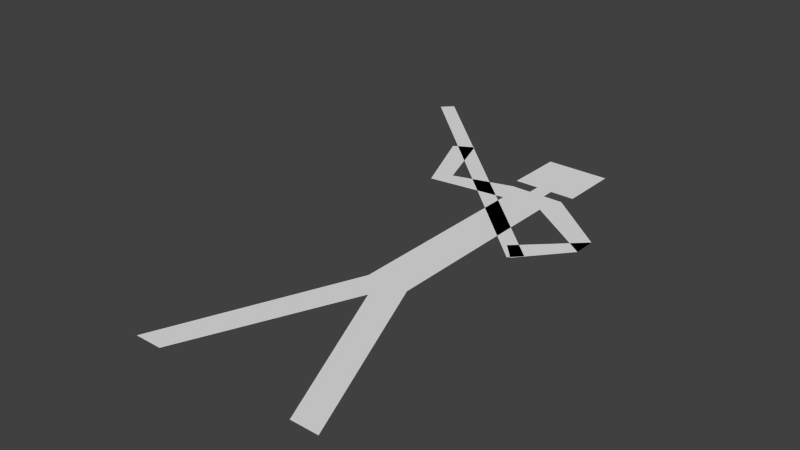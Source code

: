 # Source: stickman.blend  (saved by Blender 2.75.0; exported with 4.5.12 LTS)
import bpy
from mathutils import Matrix  # noqa: F401  (used for matrix-valued properties, if any)

bpy.ops.wm.read_factory_settings(use_empty=True)
scene = bpy.context.scene
scene.name = 'Scene'

# ---- collections
col_collection_1 = bpy.data.collections.new('Collection 1'); scene.collection.children.link(col_collection_1)

# ---- world
world_world = bpy.data.worlds.new('World'); scene.world = world_world
world_world.color = (0.05088, 0.05088, 0.05088)
world_world.use_sun_shadow = False
world_world.sun_shadow_jitter_overblur = 0.0
world_world.cycles.sampling_method = 'MANUAL'
world_world.cycles.sample_map_resolution = 256

# ---- meshes
me_plane = bpy.data.meshes.new('Plane')
me_plane.from_pydata([(0.2048, 2.98e-08, -0.159), (0.04481, 0.3924, -0.159), (0.147, 2.98e-08, -0.159), (0.04481, 0.812, -0.159), (0.05902, 0.8689, -0.159), (0.1977, 0.7072, -0.159), (0.1979, 0.7564, -0.159), (0.1141, 0.6085, -0.159), (0.08113, 0.6449, -0.159), (0.06891, 0.8963, -0.159), (0.06891, 1.027, -0.159), (0.01715, 0.8689, -0.159), (0.01715, 0.8963, -0.159), (-0.2048, 2.98e-08, -0.159), (-0.04481, 0.3924, -0.159), (-0.147, 2.98e-08, -0.159), (0.0, 0.3405, -0.159), (-0.04481, 0.812, -0.159), (-0.05902, 0.8689, -0.159), (-0.2159, 0.7897, -0.159), (-0.1895, 0.8311, -0.159), (-0.2873, 0.9603, -0.159), (-0.2444, 0.9842, -0.159), (-0.06891, 0.8963, -0.159), (-0.06891, 1.027, -0.159), (-0.01715, 0.8689, -0.159), (-0.01715, 0.8963, -0.159), (0.1079, 0.6056, -0.159), (0.131, 0.6297, -0.159), (-0.4596, 1.136, -0.159), (-0.4366, 1.16, -0.159)], [], [(4, 3, 5, 6), (6, 8, 7, 5), (18, 20, 19, 17), (10, 24, 23, 26, 12, 9), (20, 22, 21, 19), (0, 1, 3, 4, 11, 12, 26, 25, 18, 17, 14, 13, 15, 16, 2), (27, 28, 30, 29)])
me_plane.use_remesh_preserve_volume = False
me_plane.use_remesh_preserve_attributes = False
me_plane.use_mirror_vertex_groups = False
me_plane.update()

# ---- objects
ob_plane = bpy.data.objects.new('Plane', me_plane)

# ---- transforms, parenting, visibility, modifiers, constraints
ob_plane.location = (0.0, 0.0, 0.0)
ob_plane.lineart.crease_threshold = 0.0

# ---- collection membership
col_collection_1.objects.link(ob_plane)

# ---- scene / render settings (as saved in the file)
scene.frame_start = 1; scene.frame_end = 250; scene.frame_set(1)
scene.render.engine = 'BLENDER_EEVEE_NEXT'
scene.render.resolution_percentage = 50
scene.render.dither_intensity = 0.0
scene.cycles.use_denoising = False
scene.cycles.samples = 10
scene.cycles.sampling_pattern = 'TABULATED_SOBOL'
scene.cycles.light_sampling_threshold = 0.0
scene.cycles.use_adaptive_sampling = False
scene.cycles.use_light_tree = False
scene.cycles.blur_glossy = 0.0
scene.cycles.pixel_filter_type = 'GAUSSIAN'
scene.cycles.sample_clamp_indirect = 0.0
scene.view_settings.view_transform = 'Standard'
bpy.context.view_layer.update()

# ---- added for rendering (the .blend has no active camera and no usable light): camera, sun
cam_auto = bpy.data.cameras.new('AutoCamera')
cam_auto.lens = 50.0
cam_auto.sensor_width = 36.0
cam_auto.clip_end = 1000.0
ob_auto_camera = bpy.data.objects.new('AutoCamera', cam_auto)
scene.collection.objects.link(ob_auto_camera)
ob_auto_camera.location = (1.10962, -0.904319, 0.830585)
ob_auto_camera.rotation_euler = (1.09748, -7.21219e-08, 0.694738)
scene.camera = ob_auto_camera
light_auto_sun = bpy.data.lights.new('AutoSun', 'SUN')
light_auto_sun.energy = 3.0
light_auto_sun.angle = 0.0523599
ob_auto_sun = bpy.data.objects.new('AutoSun', light_auto_sun)
scene.collection.objects.link(ob_auto_sun)
ob_auto_sun.rotation_euler = (0.872665, 0.174533, 0.523599)
bpy.context.view_layer.update()

